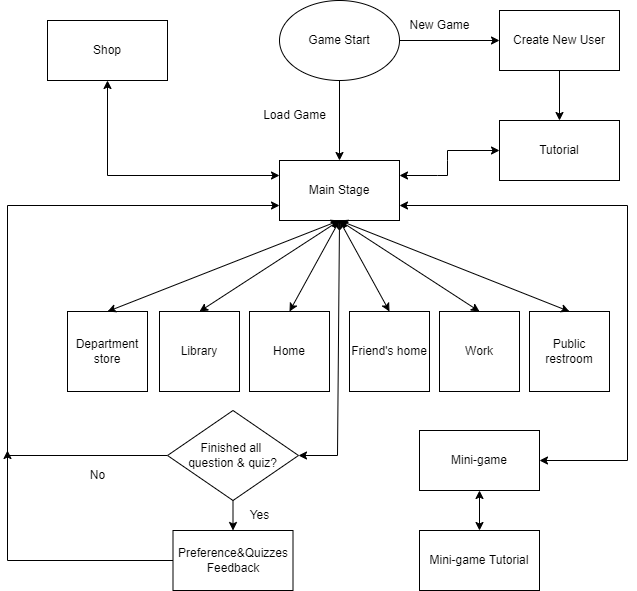

The diagram above was exported from draw.io. Its source (the exported page's mxGraphModel, read from the mxfile embedded in the PNG):
<mxGraphModel dx="1343" dy="832" grid="1" gridSize="10" guides="1" tooltips="1" connect="1" arrows="1" fold="1" page="1" pageScale="1" pageWidth="850" pageHeight="1100" math="0" shadow="0">
  <root>
    <mxCell id="0" />
    <mxCell id="1" parent="0" />
    <mxCell id="NfqHjxQzDS7YJOMfZ1Cz-1" value="Game Start" style="ellipse;whiteSpace=wrap;html=1;" vertex="1" parent="1">
      <mxGeometry x="392" y="220" width="120" height="80" as="geometry" />
    </mxCell>
    <mxCell id="NfqHjxQzDS7YJOMfZ1Cz-2" value="" style="endArrow=classic;html=1;rounded=0;exitX=1;exitY=0.5;exitDx=0;exitDy=0;" edge="1" parent="1" source="NfqHjxQzDS7YJOMfZ1Cz-1" target="NfqHjxQzDS7YJOMfZ1Cz-3">
      <mxGeometry width="50" height="50" relative="1" as="geometry">
        <mxPoint x="422" y="381" as="sourcePoint" />
        <mxPoint x="562" y="351" as="targetPoint" />
      </mxGeometry>
    </mxCell>
    <mxCell id="NfqHjxQzDS7YJOMfZ1Cz-3" value="Create New User" style="rounded=0;whiteSpace=wrap;html=1;" vertex="1" parent="1">
      <mxGeometry x="612" y="230" width="120" height="60" as="geometry" />
    </mxCell>
    <mxCell id="NfqHjxQzDS7YJOMfZ1Cz-4" value="Load Game" style="text;html=1;align=center;verticalAlign=middle;resizable=0;points=[];autosize=1;strokeColor=none;fillColor=none;" vertex="1" parent="1">
      <mxGeometry x="362" y="320" width="90" height="30" as="geometry" />
    </mxCell>
    <mxCell id="NfqHjxQzDS7YJOMfZ1Cz-6" value="Tutorial" style="rounded=0;whiteSpace=wrap;html=1;" vertex="1" parent="1">
      <mxGeometry x="612" y="340" width="120" height="60" as="geometry" />
    </mxCell>
    <mxCell id="NfqHjxQzDS7YJOMfZ1Cz-7" value="Main Stage" style="rounded=0;whiteSpace=wrap;html=1;" vertex="1" parent="1">
      <mxGeometry x="392" y="380" width="120" height="60" as="geometry" />
    </mxCell>
    <mxCell id="NfqHjxQzDS7YJOMfZ1Cz-11" value="" style="endArrow=classic;html=1;rounded=0;exitX=0.5;exitY=1;exitDx=0;exitDy=0;entryX=0.5;entryY=0;entryDx=0;entryDy=0;" edge="1" parent="1" source="NfqHjxQzDS7YJOMfZ1Cz-1" target="NfqHjxQzDS7YJOMfZ1Cz-7">
      <mxGeometry width="50" height="50" relative="1" as="geometry">
        <mxPoint x="422" y="481" as="sourcePoint" />
        <mxPoint x="472" y="431" as="targetPoint" />
      </mxGeometry>
    </mxCell>
    <mxCell id="NfqHjxQzDS7YJOMfZ1Cz-12" value="New Game" style="text;html=1;align=center;verticalAlign=middle;resizable=0;points=[];autosize=1;strokeColor=none;fillColor=none;" vertex="1" parent="1">
      <mxGeometry x="512" y="230" width="80" height="30" as="geometry" />
    </mxCell>
    <mxCell id="NfqHjxQzDS7YJOMfZ1Cz-18" value="Department store" style="whiteSpace=wrap;html=1;aspect=fixed;" vertex="1" parent="1">
      <mxGeometry x="180" y="531" width="80" height="80" as="geometry" />
    </mxCell>
    <mxCell id="NfqHjxQzDS7YJOMfZ1Cz-19" value="Library" style="whiteSpace=wrap;html=1;aspect=fixed;" vertex="1" parent="1">
      <mxGeometry x="272" y="531" width="80" height="80" as="geometry" />
    </mxCell>
    <mxCell id="NfqHjxQzDS7YJOMfZ1Cz-20" value="Home" style="whiteSpace=wrap;html=1;aspect=fixed;" vertex="1" parent="1">
      <mxGeometry x="362" y="531" width="80" height="80" as="geometry" />
    </mxCell>
    <mxCell id="NfqHjxQzDS7YJOMfZ1Cz-21" value="Friend's home" style="whiteSpace=wrap;html=1;aspect=fixed;" vertex="1" parent="1">
      <mxGeometry x="462" y="531" width="80" height="80" as="geometry" />
    </mxCell>
    <mxCell id="NfqHjxQzDS7YJOMfZ1Cz-22" value="Work" style="whiteSpace=wrap;html=1;aspect=fixed;" vertex="1" parent="1">
      <mxGeometry x="552" y="531" width="80" height="80" as="geometry" />
    </mxCell>
    <mxCell id="NfqHjxQzDS7YJOMfZ1Cz-23" value="Public restroom" style="whiteSpace=wrap;html=1;aspect=fixed;" vertex="1" parent="1">
      <mxGeometry x="642" y="531" width="80" height="80" as="geometry" />
    </mxCell>
    <mxCell id="NfqHjxQzDS7YJOMfZ1Cz-29" value="" style="endArrow=classic;startArrow=classic;html=1;rounded=0;entryX=0.5;entryY=1;entryDx=0;entryDy=0;exitX=0.5;exitY=0;exitDx=0;exitDy=0;" edge="1" parent="1" source="NfqHjxQzDS7YJOMfZ1Cz-18" target="NfqHjxQzDS7YJOMfZ1Cz-7">
      <mxGeometry width="50" height="50" relative="1" as="geometry">
        <mxPoint x="232" y="531" as="sourcePoint" />
        <mxPoint x="462" y="591" as="targetPoint" />
      </mxGeometry>
    </mxCell>
    <mxCell id="NfqHjxQzDS7YJOMfZ1Cz-30" value="" style="endArrow=classic;startArrow=classic;html=1;rounded=0;entryX=0.5;entryY=1;entryDx=0;entryDy=0;exitX=0.5;exitY=0;exitDx=0;exitDy=0;" edge="1" parent="1" source="NfqHjxQzDS7YJOMfZ1Cz-19" target="NfqHjxQzDS7YJOMfZ1Cz-7">
      <mxGeometry width="50" height="50" relative="1" as="geometry">
        <mxPoint x="422" y="551" as="sourcePoint" />
        <mxPoint x="472" y="501" as="targetPoint" />
      </mxGeometry>
    </mxCell>
    <mxCell id="NfqHjxQzDS7YJOMfZ1Cz-31" value="" style="endArrow=classic;startArrow=classic;html=1;rounded=0;entryX=0.5;entryY=1;entryDx=0;entryDy=0;exitX=0.5;exitY=0;exitDx=0;exitDy=0;" edge="1" parent="1" source="NfqHjxQzDS7YJOMfZ1Cz-20" target="NfqHjxQzDS7YJOMfZ1Cz-7">
      <mxGeometry width="50" height="50" relative="1" as="geometry">
        <mxPoint x="422" y="551" as="sourcePoint" />
        <mxPoint x="472" y="501" as="targetPoint" />
      </mxGeometry>
    </mxCell>
    <mxCell id="NfqHjxQzDS7YJOMfZ1Cz-32" value="" style="endArrow=classic;startArrow=classic;html=1;rounded=0;entryX=0.5;entryY=1;entryDx=0;entryDy=0;exitX=0.5;exitY=0;exitDx=0;exitDy=0;" edge="1" parent="1" source="NfqHjxQzDS7YJOMfZ1Cz-21" target="NfqHjxQzDS7YJOMfZ1Cz-7">
      <mxGeometry width="50" height="50" relative="1" as="geometry">
        <mxPoint x="422" y="551" as="sourcePoint" />
        <mxPoint x="472" y="501" as="targetPoint" />
      </mxGeometry>
    </mxCell>
    <mxCell id="NfqHjxQzDS7YJOMfZ1Cz-33" value="" style="endArrow=classic;startArrow=classic;html=1;rounded=0;entryX=0.5;entryY=1;entryDx=0;entryDy=0;exitX=0.5;exitY=0;exitDx=0;exitDy=0;" edge="1" parent="1" source="NfqHjxQzDS7YJOMfZ1Cz-22" target="NfqHjxQzDS7YJOMfZ1Cz-7">
      <mxGeometry width="50" height="50" relative="1" as="geometry">
        <mxPoint x="422" y="551" as="sourcePoint" />
        <mxPoint x="472" y="501" as="targetPoint" />
      </mxGeometry>
    </mxCell>
    <mxCell id="NfqHjxQzDS7YJOMfZ1Cz-34" value="" style="endArrow=classic;startArrow=classic;html=1;rounded=0;exitX=0.5;exitY=0;exitDx=0;exitDy=0;entryX=0.5;entryY=1;entryDx=0;entryDy=0;" edge="1" parent="1" source="NfqHjxQzDS7YJOMfZ1Cz-23" target="NfqHjxQzDS7YJOMfZ1Cz-7">
      <mxGeometry width="50" height="50" relative="1" as="geometry">
        <mxPoint x="422" y="551" as="sourcePoint" />
        <mxPoint x="452" y="481" as="targetPoint" />
      </mxGeometry>
    </mxCell>
    <mxCell id="NfqHjxQzDS7YJOMfZ1Cz-36" value="" style="endArrow=classic;startArrow=classic;html=1;rounded=0;entryX=0;entryY=0.25;entryDx=0;entryDy=0;exitX=0.5;exitY=1;exitDx=0;exitDy=0;" edge="1" parent="1" source="NfqHjxQzDS7YJOMfZ1Cz-37" target="NfqHjxQzDS7YJOMfZ1Cz-7">
      <mxGeometry width="50" height="50" relative="1" as="geometry">
        <mxPoint x="300" y="451" as="sourcePoint" />
        <mxPoint x="360" y="500" as="targetPoint" />
        <Array as="points">
          <mxPoint x="220" y="395" />
        </Array>
      </mxGeometry>
    </mxCell>
    <mxCell id="NfqHjxQzDS7YJOMfZ1Cz-37" value="Shop" style="rounded=0;whiteSpace=wrap;html=1;" vertex="1" parent="1">
      <mxGeometry x="160" y="240" width="120" height="60" as="geometry" />
    </mxCell>
    <mxCell id="NfqHjxQzDS7YJOMfZ1Cz-38" value="" style="endArrow=classic;html=1;rounded=0;exitX=0.5;exitY=1;exitDx=0;exitDy=0;entryX=1;entryY=0.5;entryDx=0;entryDy=0;" edge="1" parent="1" source="NfqHjxQzDS7YJOMfZ1Cz-7" target="NfqHjxQzDS7YJOMfZ1Cz-39">
      <mxGeometry width="50" height="50" relative="1" as="geometry">
        <mxPoint x="380" y="550" as="sourcePoint" />
        <mxPoint x="452" y="630" as="targetPoint" />
        <Array as="points">
          <mxPoint x="450" y="675" />
        </Array>
      </mxGeometry>
    </mxCell>
    <mxCell id="NfqHjxQzDS7YJOMfZ1Cz-43" style="edgeStyle=orthogonalEdgeStyle;rounded=0;orthogonalLoop=1;jettySize=auto;html=1;exitX=0;exitY=0.5;exitDx=0;exitDy=0;entryX=0;entryY=0.75;entryDx=0;entryDy=0;" edge="1" parent="1" source="NfqHjxQzDS7YJOMfZ1Cz-39" target="NfqHjxQzDS7YJOMfZ1Cz-7">
      <mxGeometry relative="1" as="geometry">
        <mxPoint x="350" y="440" as="targetPoint" />
        <Array as="points">
          <mxPoint x="120" y="675" />
          <mxPoint x="120" y="425" />
        </Array>
      </mxGeometry>
    </mxCell>
    <mxCell id="NfqHjxQzDS7YJOMfZ1Cz-39" value="Finished all &lt;br&gt;question &amp;amp; quiz?" style="rhombus;whiteSpace=wrap;html=1;" vertex="1" parent="1">
      <mxGeometry x="280" y="630" width="131" height="90" as="geometry" />
    </mxCell>
    <mxCell id="NfqHjxQzDS7YJOMfZ1Cz-40" value="" style="endArrow=classic;html=1;rounded=0;exitX=0.5;exitY=1;exitDx=0;exitDy=0;entryX=0.5;entryY=0;entryDx=0;entryDy=0;" edge="1" parent="1" source="NfqHjxQzDS7YJOMfZ1Cz-39" target="NfqHjxQzDS7YJOMfZ1Cz-42">
      <mxGeometry width="50" height="50" relative="1" as="geometry">
        <mxPoint x="380" y="740" as="sourcePoint" />
        <mxPoint x="452" y="760" as="targetPoint" />
      </mxGeometry>
    </mxCell>
    <mxCell id="NfqHjxQzDS7YJOMfZ1Cz-41" value="Yes" style="text;html=1;align=center;verticalAlign=middle;resizable=0;points=[];autosize=1;strokeColor=none;fillColor=none;" vertex="1" parent="1">
      <mxGeometry x="352" y="720" width="40" height="30" as="geometry" />
    </mxCell>
    <mxCell id="NfqHjxQzDS7YJOMfZ1Cz-46" style="edgeStyle=orthogonalEdgeStyle;rounded=0;orthogonalLoop=1;jettySize=auto;html=1;exitX=0;exitY=0.5;exitDx=0;exitDy=0;" edge="1" parent="1" source="NfqHjxQzDS7YJOMfZ1Cz-42">
      <mxGeometry relative="1" as="geometry">
        <mxPoint x="120" y="670" as="targetPoint" />
      </mxGeometry>
    </mxCell>
    <mxCell id="NfqHjxQzDS7YJOMfZ1Cz-42" value="Preference&amp;amp;Quizzes Feedback" style="rounded=0;whiteSpace=wrap;html=1;" vertex="1" parent="1">
      <mxGeometry x="285.5" y="750" width="120" height="60" as="geometry" />
    </mxCell>
    <mxCell id="NfqHjxQzDS7YJOMfZ1Cz-45" value="No" style="text;html=1;align=center;verticalAlign=middle;resizable=0;points=[];autosize=1;strokeColor=none;fillColor=none;" vertex="1" parent="1">
      <mxGeometry x="190" y="680" width="40" height="30" as="geometry" />
    </mxCell>
    <mxCell id="NfqHjxQzDS7YJOMfZ1Cz-47" value="" style="endArrow=classic;startArrow=classic;html=1;rounded=0;exitX=1;exitY=0.25;exitDx=0;exitDy=0;entryX=0;entryY=0.5;entryDx=0;entryDy=0;" edge="1" parent="1" source="NfqHjxQzDS7YJOMfZ1Cz-7" target="NfqHjxQzDS7YJOMfZ1Cz-6">
      <mxGeometry width="50" height="50" relative="1" as="geometry">
        <mxPoint x="380" y="690" as="sourcePoint" />
        <mxPoint x="610" y="395" as="targetPoint" />
        <Array as="points">
          <mxPoint x="550" y="395" />
          <mxPoint x="560" y="395" />
          <mxPoint x="560" y="380" />
          <mxPoint x="560" y="370" />
        </Array>
      </mxGeometry>
    </mxCell>
    <mxCell id="NfqHjxQzDS7YJOMfZ1Cz-48" value="" style="endArrow=classic;html=1;rounded=0;exitX=0.5;exitY=1;exitDx=0;exitDy=0;" edge="1" parent="1" source="NfqHjxQzDS7YJOMfZ1Cz-3" target="NfqHjxQzDS7YJOMfZ1Cz-6">
      <mxGeometry width="50" height="50" relative="1" as="geometry">
        <mxPoint x="640" y="350" as="sourcePoint" />
        <mxPoint x="430" y="640" as="targetPoint" />
      </mxGeometry>
    </mxCell>
    <mxCell id="NfqHjxQzDS7YJOMfZ1Cz-50" value="" style="endArrow=classic;startArrow=classic;html=1;rounded=0;exitX=1;exitY=0.75;exitDx=0;exitDy=0;entryX=1;entryY=0.5;entryDx=0;entryDy=0;" edge="1" parent="1" source="NfqHjxQzDS7YJOMfZ1Cz-7" target="NfqHjxQzDS7YJOMfZ1Cz-51">
      <mxGeometry width="50" height="50" relative="1" as="geometry">
        <mxPoint x="530" y="630" as="sourcePoint" />
        <mxPoint x="700" y="680" as="targetPoint" />
        <Array as="points">
          <mxPoint x="740" y="425" />
          <mxPoint x="740" y="680" />
        </Array>
      </mxGeometry>
    </mxCell>
    <mxCell id="NfqHjxQzDS7YJOMfZ1Cz-51" value="Mini-game" style="rounded=0;whiteSpace=wrap;html=1;" vertex="1" parent="1">
      <mxGeometry x="532" y="650" width="120" height="60" as="geometry" />
    </mxCell>
    <mxCell id="NfqHjxQzDS7YJOMfZ1Cz-52" value="Mini-game Tutorial" style="rounded=0;whiteSpace=wrap;html=1;" vertex="1" parent="1">
      <mxGeometry x="532" y="750" width="120" height="60" as="geometry" />
    </mxCell>
    <mxCell id="NfqHjxQzDS7YJOMfZ1Cz-54" value="" style="endArrow=classic;startArrow=classic;html=1;rounded=0;exitX=0.5;exitY=1;exitDx=0;exitDy=0;entryX=0.5;entryY=0;entryDx=0;entryDy=0;" edge="1" parent="1" source="NfqHjxQzDS7YJOMfZ1Cz-51" target="NfqHjxQzDS7YJOMfZ1Cz-52">
      <mxGeometry width="50" height="50" relative="1" as="geometry">
        <mxPoint x="570" y="500" as="sourcePoint" />
        <mxPoint x="620" y="450" as="targetPoint" />
      </mxGeometry>
    </mxCell>
  </root>
</mxGraphModel>